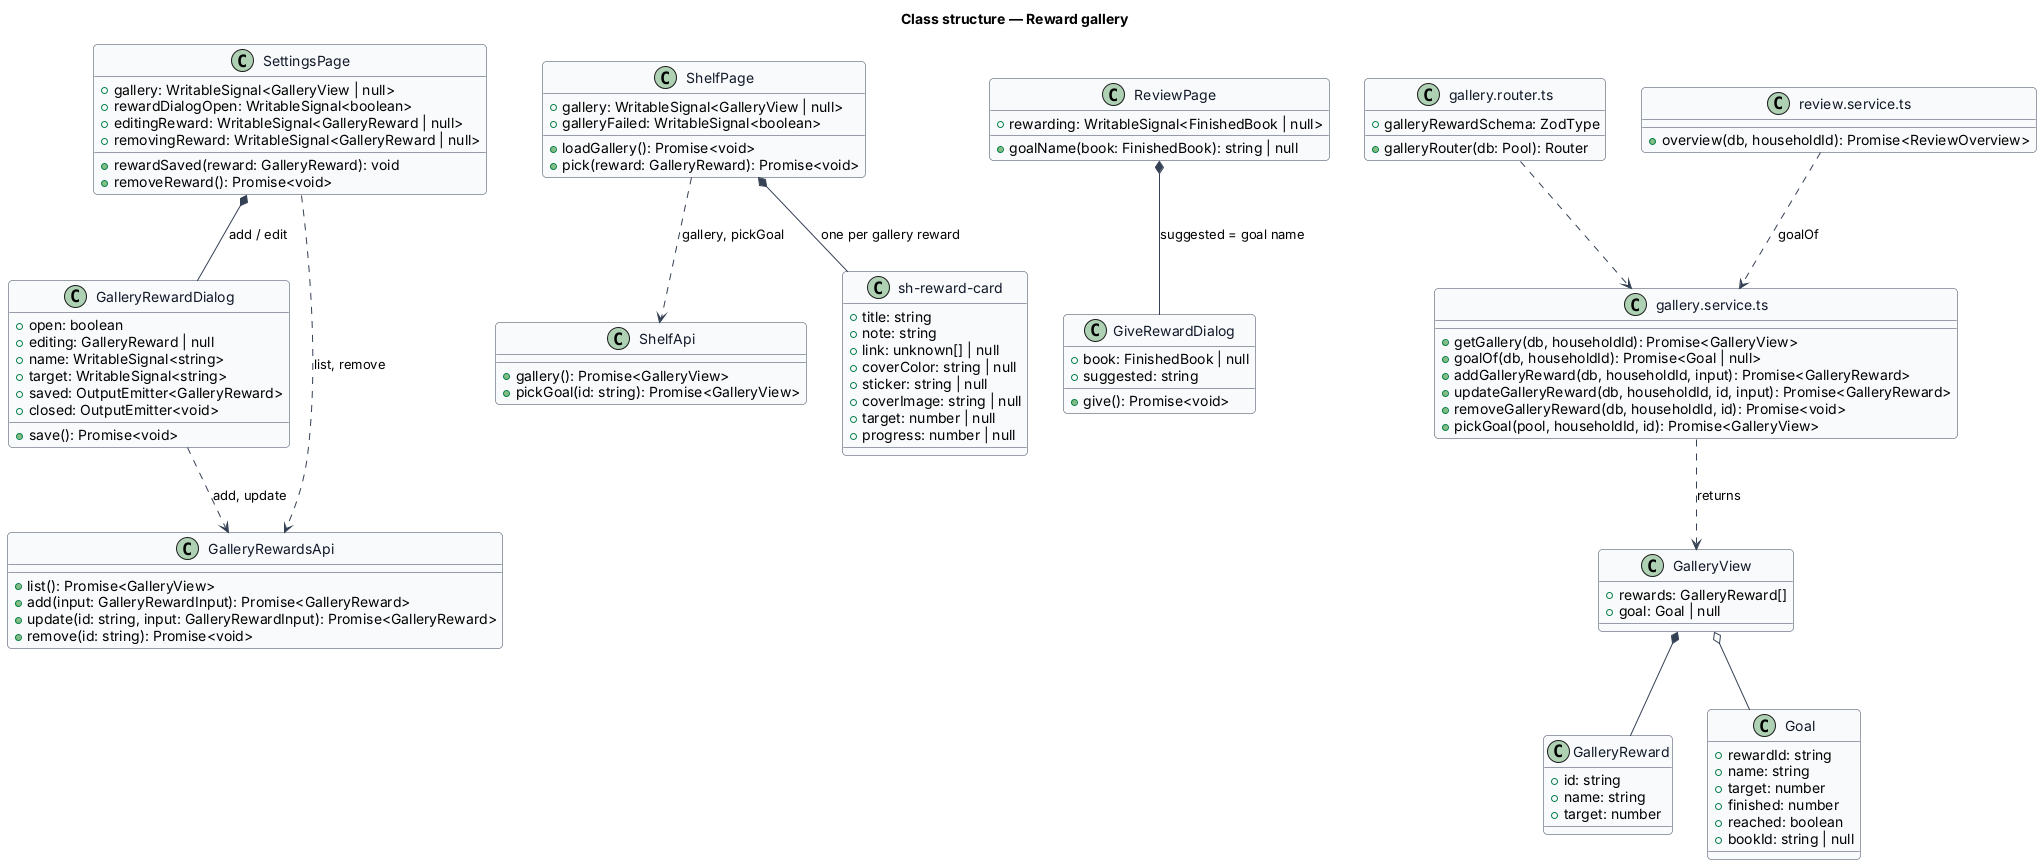

The diagram above was rendered by PlantUML. Its source (embedded in the PNG):
@startuml
skinparam backgroundColor #FFFFFF
skinparam shadowing false
skinparam roundcorner 8
skinparam defaultFontName Arial
skinparam ArrowColor #344054
skinparam class {
  BorderColor #344054
  FontColor #101828
  BackgroundColor #F9FAFB
}
title Class structure — Reward gallery

class SettingsPage {
  +gallery: WritableSignal<GalleryView | null>
  +rewardDialogOpen: WritableSignal<boolean>
  +editingReward: WritableSignal<GalleryReward | null>
  +removingReward: WritableSignal<GalleryReward | null>
  +rewardSaved(reward: GalleryReward): void
  +removeReward(): Promise<void>
}

class GalleryRewardDialog {
  +open: boolean
  +editing: GalleryReward | null
  +name: WritableSignal<string>
  +target: WritableSignal<string>
  +saved: OutputEmitter<GalleryReward>
  +closed: OutputEmitter<void>
  +save(): Promise<void>
}

class GalleryRewardsApi {
  +list(): Promise<GalleryView>
  +add(input: GalleryRewardInput): Promise<GalleryReward>
  +update(id: string, input: GalleryRewardInput): Promise<GalleryReward>
  +remove(id: string): Promise<void>
}

class ShelfPage {
  +gallery: WritableSignal<GalleryView | null>
  +galleryFailed: WritableSignal<boolean>
  +loadGallery(): Promise<void>
  +pick(reward: GalleryReward): Promise<void>
}

class ShelfApi {
  +gallery(): Promise<GalleryView>
  +pickGoal(id: string): Promise<GalleryView>
}

class ReviewPage {
  +rewarding: WritableSignal<FinishedBook | null>
  +goalName(book: FinishedBook): string | null
}

class GiveRewardDialog {
  +book: FinishedBook | null
  +suggested: string
  +give(): Promise<void>
}

class "sh-reward-card" as RewardCard {
  +title: string
  +note: string
  +link: unknown[] | null
  +coverColor: string | null
  +sticker: string | null
  +coverImage: string | null
  +target: number | null
  +progress: number | null
}

class GalleryView {
  +rewards: GalleryReward[]
  +goal: Goal | null
}

class GalleryReward {
  +id: string
  +name: string
  +target: number
}

class Goal {
  +rewardId: string
  +name: string
  +target: number
  +finished: number
  +reached: boolean
  +bookId: string | null
}

class "gallery.router.ts" as Router {
  +galleryRouter(db: Pool): Router
  +galleryRewardSchema: ZodType
}

class "gallery.service.ts" as Service {
  +getGallery(db, householdId): Promise<GalleryView>
  +goalOf(db, householdId): Promise<Goal | null>
  +addGalleryReward(db, householdId, input): Promise<GalleryReward>
  +updateGalleryReward(db, householdId, id, input): Promise<GalleryReward>
  +removeGalleryReward(db, householdId, id): Promise<void>
  +pickGoal(pool, householdId, id): Promise<GalleryView>
}

class "review.service.ts" as ReviewService {
  +overview(db, householdId): Promise<ReviewOverview>
}

SettingsPage *-- GalleryRewardDialog : add / edit
SettingsPage ..> GalleryRewardsApi : list, remove
GalleryRewardDialog ..> GalleryRewardsApi : add, update
ShelfPage ..> ShelfApi : gallery, pickGoal
ShelfPage *-- RewardCard : one per gallery reward
ReviewPage *-- GiveRewardDialog : suggested = goal name
GalleryView *-- GalleryReward
GalleryView o-- Goal
Router ..> Service
ReviewService ..> Service : goalOf
Service ..> GalleryView : returns
@enduml